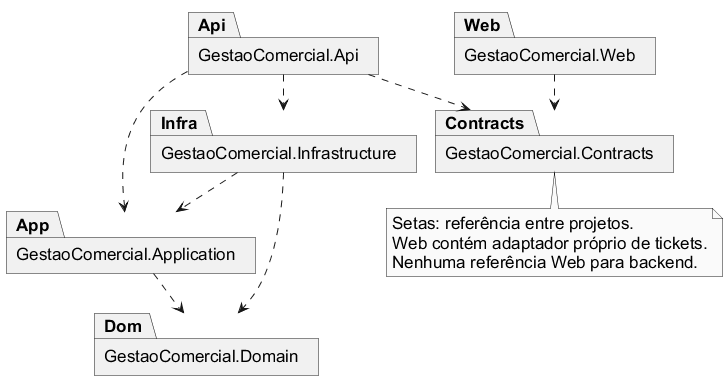

The diagram above was rendered by PlantUML. Its source (embedded in the PNG):
@startuml
!pragma layout smetana
skinparam backgroundColor white
skinparam defaultFontName Arial
skinparam defaultFontSize 17
skinparam maxMessageSize 200
skinparam shadowing false
skinparam roundcorner 0
skinparam monochrome true
hide empty members
package "GestaoComercial.Api" as Api
package "GestaoComercial.Application" as App
package "GestaoComercial.Domain" as Dom
package "GestaoComercial.Infrastructure" as Infra
package "GestaoComercial.Web" as Web
package "GestaoComercial.Contracts" as Contracts
Api ..> App
Api ..> Infra
Api ..> Contracts
Infra ..> App
Infra ..> Dom
App ..> Dom
Web ..> Contracts
note bottom
Setas: referência entre projetos.
Web contém adaptador próprio de tickets.
Nenhuma referência Web para backend.
end note
@enduml